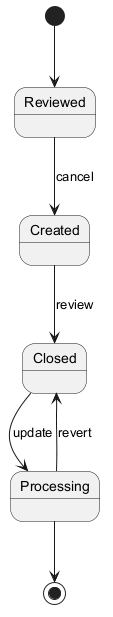

The diagram above was rendered by PlantUML. Its source (embedded in the PNG):
@startuml
skinparam backgroundColor #FFFFFF
skinparam classBackgroundColor #F3E5F5
skinparam classBorderColor #6A1B9A
[*] --> Reviewed
Reviewed --> Created : cancel
Created --> Closed : review
Closed --> Processing : update
Processing --> Closed : revert
Processing --> [*]
@enduml